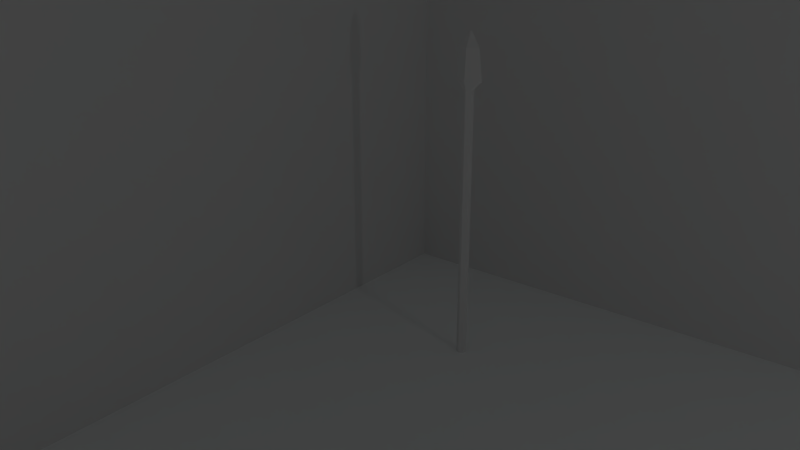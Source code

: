 # Source: spear_raw_model.blend  (saved by Blender 2.79.0; exported with 4.5.12 LTS)
import bpy
from mathutils import Matrix  # noqa: F401  (used for matrix-valued properties, if any)

bpy.ops.wm.read_factory_settings(use_empty=True)
scene = bpy.context.scene
scene.name = 'Scene'

# ---- collections
col_collection_1 = bpy.data.collections.new('Collection 1'); scene.collection.children.link(col_collection_1)

# ---- materials (node trees are filled in below, after node groups)
mat_material_002 = bpy.data.materials.new('Material.002')
mat_material_002.alpha_threshold = 0.0
mat_material_002.use_transparent_shadow = False
mat_material_002.roughness = 0.5
mat_material_001 = bpy.data.materials.new('Material.001')
mat_material_001.alpha_threshold = 0.0
mat_material_001.use_transparent_shadow = False
mat_material_001.diffuse_color = (0.9699, 1.0, 1.0, 1.0)
mat_material_001.roughness = 0.5

# ---- material node trees

# ---- world
world_world = bpy.data.worlds.new('World'); scene.world = world_world
world_world.color = (0.05088, 0.05088, 0.05088)
world_world.use_sun_shadow = False
world_world.sun_shadow_jitter_overblur = 0.0
world_world.cycles.sampling_method = 'MANUAL'

# ---- cameras
cam_camera = bpy.data.cameras.new('Camera')
cam_camera.clip_end = 100.0
cam_camera.lens = 35.0
cam_camera.sensor_width = 32.0
cam_camera.sensor_height = 18.0
cam_camera.ortho_scale = 7.314
cam_camera.dof.focus_distance = 0.0
cam_camera.dof.aperture_fstop = 128.0

# ---- lights
light_hemi_001 = bpy.data.lights.new('Hemi.001', 'SUN')
light_hemi_001.transmission_factor = 0.0
light_hemi_001.angle = 0.1993
light_hemi_001.energy = 0.5
light_hemi_001.shadow_buffer_clip_start = 0.5
light_hemi_001.shadow_soft_size = 0.1
light_hemi_001.shadow_cascade_max_distance = 1000.0
light_area_001 = bpy.data.lights.new('Area.001', 'AREA')
light_area_001.transmission_factor = 0.0
light_area_001.energy = 17.28
light_area_001.shadow_buffer_clip_start = 0.5
light_area_001.shadow_soft_size = 0.1
light_area_001.shadow_maximum_resolution = 0.006
light_area_001.use_absolute_resolution = True
light_area_001.size = 0.1
light_area_001.size_y = 0.1

# ---- meshes
me_cylinder = bpy.data.meshes.new('Cylinder')
me_cylinder.from_pydata([(-1.866e-09, 0.7089, -1.0), (-1.866e-09, 0.7089, 1.0), (0.6139, 0.3545, -1.0), (0.6139, 0.3545, 1.0), (0.6139, -0.3545, -1.0), (0.6139, -0.3545, 1.0), (-6.384e-08, -0.7089, -1.0), (-6.384e-08, -0.7089, 1.0), (-0.6139, -0.3545, -1.0), (-0.6139, -0.3545, 1.0), (-0.6139, 0.3545, -1.0), (-0.6139, 0.3545, 1.0), (1.9, 0.102, 1.059), (2.373e-08, 1.089, 1.059), (1.9, -0.102, 1.059), (-1.681e-07, -1.089, 1.059), (-1.9, -0.102, 1.059), (-1.9, 0.102, 1.059), (1.429, 0.0767, 1.281), (1.434e-06, 0.8189, 1.281), (1.429, -0.0767, 1.281), (1.29e-06, -0.8189, 1.281), (-1.429, -0.0767, 1.281), (-1.429, 0.0767, 1.281), (0.2552, 0.01802, 1.387), (2.094e-06, 0.08198, 1.387), (0.2552, -0.01802, 1.387), (2.068e-06, -0.08198, 1.387), (-0.2552, -0.01802, 1.387), (-0.2552, 0.01802, 1.387)], [], [(0, 1, 3, 2), (2, 3, 5, 4), (4, 5, 7, 6), (6, 7, 9, 8), (5, 3, 12, 14), (8, 9, 11, 10), (10, 11, 1, 0), (0, 2, 4, 6, 8, 10), (13, 17, 23, 19), (11, 9, 16, 17), (3, 1, 13, 12), (7, 5, 14, 15), (1, 11, 17, 13), (9, 7, 15, 16), (23, 22, 28, 29), (16, 15, 21, 22), (14, 12, 18, 20), (17, 16, 22, 23), (15, 14, 20, 21), (12, 13, 19, 18), (24, 25, 29, 28, 27, 26), (21, 20, 26, 27), (18, 19, 25, 24), (19, 23, 29, 25), (22, 21, 27, 28), (20, 18, 24, 26)])
me_cylinder.use_remesh_preserve_volume = False
me_cylinder.use_remesh_preserve_attributes = False
me_cylinder.use_mirror_vertex_groups = False
me_cylinder.update()
me_cube_001 = bpy.data.meshes.new('Cube.001')
me_cube_001.from_pydata([(-1.0, -1.0, -1.0), (-1.0, -1.0, 1.0), (-1.0, 1.0, -1.0), (-1.0, 1.0, 1.0), (1.0, -1.0, -1.0), (1.0, -1.0, 1.0), (1.0, 1.0, -1.0), (1.0, 1.0, 1.0), (-0.9, 1.0, -1.0), (-0.9, 1.0, 1.0), (-0.9, -1.0, -1.0), (-0.9, -1.0, 1.0), (-1.0, -43.93, -1.0), (-1.0, -43.93, 1.0), (-0.9, -43.93, 1.0), (-0.9, -43.93, -1.0)], [], [(0, 1, 3, 2), (8, 9, 7, 6), (6, 7, 5, 4), (11, 1, 13, 14), (8, 6, 4, 10), (9, 3, 1, 11), (7, 9, 11, 5), (2, 8, 10, 0), (4, 5, 11, 10), (2, 3, 9, 8), (15, 14, 13, 12), (10, 11, 14, 15), (0, 10, 15, 12), (1, 0, 12, 13)])
me_cube_001.materials.append(mat_material_002)
me_cube_001.use_remesh_preserve_volume = False
me_cube_001.use_remesh_preserve_attributes = False
me_cube_001.use_mirror_vertex_groups = False
me_cube_001.update()
me_plane = bpy.data.meshes.new('Plane')
me_plane.from_pydata([(-1.0, -1.0, 0.0), (1.0, -1.0, 0.0), (-1.0, 1.0, 0.0), (1.0, 1.0, 0.0)], [], [(0, 1, 3, 2)])
me_plane.materials.append(mat_material_001)
me_plane.use_remesh_preserve_volume = False
me_plane.use_remesh_preserve_attributes = False
me_plane.use_mirror_vertex_groups = False
me_plane.update()

# ---- objects
ob_cylinder = bpy.data.objects.new('Cylinder', me_cylinder)
ob_cube_001 = bpy.data.objects.new('Cube.001', me_cube_001)
ob_hemi = bpy.data.objects.new('Hemi', light_hemi_001)
ob_area = bpy.data.objects.new('Area', light_area_001)
ob_plane = bpy.data.objects.new('Plane', me_plane)
ob_camera = bpy.data.objects.new('Camera', cam_camera)

# ---- transforms, parenting, visibility, modifiers, constraints
ob_cylinder.location = (-3.186, 3.499, 2.084)
ob_cylinder.scale = (0.1093, 0.1093, 2.108)
ob_cylinder.lineart.crease_threshold = 0.0
ob_cube_001.location = (-0.3635, 6.497, 2.306)
ob_cube_001.scale = (6.247, 0.2816, 6.247)
ob_cube_001.hide_viewport = True
ob_cube_001.lineart.crease_threshold = 0.0
ob_hemi.location = (-6.771, 2.879, 4.137)
ob_hemi.rotation_euler = (0.09328, -1.108, -0.3435)
ob_hemi.lineart.crease_threshold = 0.0
ob_area.location = (9.642, 0.0, 5.172)
ob_area.rotation_euler = (-1.087, 0.556, -1.401)
ob_area.lineart.crease_threshold = 0.0
ob_plane.location = (0.0, 0.0, 0.0)
ob_plane.scale = (31.29, 31.29, 31.29)
ob_plane.hide_viewport = True
ob_plane.lineart.crease_threshold = 0.0
ob_camera.location = (3.663, -6.599, 6.936)
ob_camera.rotation_euler = (1.195, 3.693e-09, 0.6754)
ob_camera.lock_rotations_4d = False
ob_camera.empty_display_type = 'ARROWS'
ob_camera.color = (0.0, 0.0, 0.0, 0.0)
ob_camera.display_type = 'WIRE'
ob_camera.lineart.crease_threshold = 0.0

# ---- collection membership
col_collection_1.objects.link(ob_cylinder)
col_collection_1.objects.link(ob_cube_001)
col_collection_1.objects.link(ob_hemi)
col_collection_1.objects.link(ob_area)
col_collection_1.objects.link(ob_plane)
col_collection_1.objects.link(ob_camera)

# ---- scene / render settings (as saved in the file)
scene.camera = ob_camera
scene.frame_start = 1; scene.frame_end = 250; scene.frame_set(1)
scene.render.engine = 'BLENDER_EEVEE_NEXT'
scene.render.resolution_percentage = 50
scene.render.dither_intensity = 0.0
scene.cycles.use_denoising = False
scene.cycles.samples = 128
scene.cycles.sampling_pattern = 'TABULATED_SOBOL'
scene.cycles.use_adaptive_sampling = False
scene.cycles.use_light_tree = False
scene.cycles.blur_glossy = 0.0
scene.cycles.sample_clamp_indirect = 0.0
scene.view_settings.view_transform = 'Standard'
bpy.context.view_layer.update()
